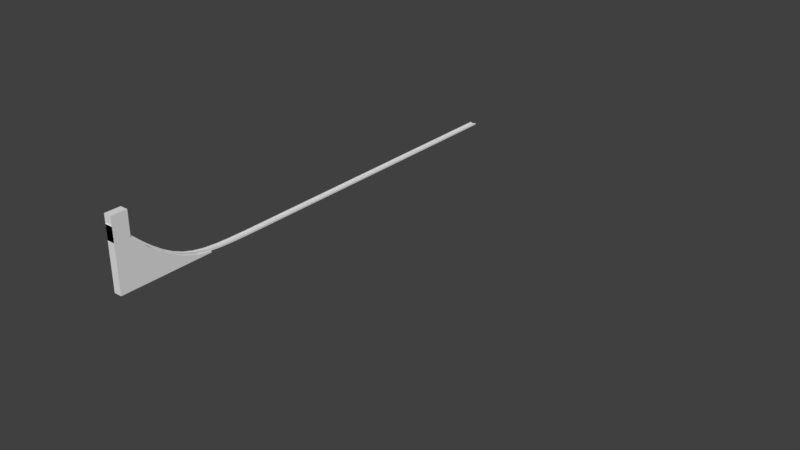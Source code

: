 # Source: track.blend  (saved by Blender 2.79.0; exported with 4.5.12 LTS)
import bpy
from mathutils import Matrix  # noqa: F401  (used for matrix-valued properties, if any)

bpy.ops.wm.read_factory_settings(use_empty=True)
scene = bpy.context.scene
scene.name = 'Scene'

# ---- collections
col_collection_1 = bpy.data.collections.new('Collection 1'); scene.collection.children.link(col_collection_1)

# ---- world
world_world = bpy.data.worlds.new('World'); scene.world = world_world
world_world.color = (0.05088, 0.05088, 0.05088)
world_world.use_sun_shadow = False
world_world.sun_shadow_jitter_overblur = 0.0
world_world.cycles.sampling_method = 'MANUAL'

# ---- meshes
me_cube_001 = bpy.data.meshes.new('Cube.001')
me_cube_001.from_pydata([(-0.2558, -1.0, -1.0), (-0.2558, -1.0, 2.9), (-0.2558, 1.0, -1.0), (-0.2558, 1.0, 1.0), (0.2558, -1.0, -1.0), (0.2558, -1.0, 2.9), (0.2558, 1.0, -1.0), (0.2558, 1.0, 1.0), (-0.2558, 2.0, 0.2183), (-0.2558, 2.0, -1.0), (0.2558, 2.0, -1.0), (0.2558, 2.0, 0.2183), (-0.2558, 3.0, -0.3659), (-0.2558, 3.0, -1.0), (0.2558, 3.0, -1.0), (0.2558, 3.0, -0.3659), (-0.2558, 4.0, -0.7444), (-0.2558, 4.0, -1.0), (0.2558, 4.0, -1.0), (0.2558, 4.0, -0.7444), (-0.2558, 5.0, -0.9254), (-0.2558, 5.0, -1.0), (0.2558, 5.0, -1.0), (0.2558, 5.0, -0.9254)], [], [(0, 1, 3, 2), (3, 7, 11, 8), (6, 7, 5, 4), (4, 5, 1, 0), (2, 6, 4, 0), (7, 3, 1, 5), (8, 11, 15, 12), (2, 3, 8, 9), (7, 6, 10, 11), (6, 2, 9, 10), (12, 15, 19, 16), (9, 8, 12, 13), (11, 10, 14, 15), (10, 9, 13, 14), (19, 18, 22, 23), (13, 12, 16, 17), (15, 14, 18, 19), (14, 13, 17, 18), (21, 20, 23, 22), (18, 17, 21, 22), (16, 19, 23, 20), (17, 16, 20, 21)])
_uv = me_cube_001.uv_layers.new(name='UVMap')
_uv.uv.foreach_set('vector', [0.4178, 0.8508, 0.0, 0.8508, 0.2035, 0.5672, 0.4178, 0.5672, 0.8356, 0.3705, 0.8904, 0.3705, 0.8904, 0.5458, 0.8356, 0.5458, 0.8356, 0.2836, 0.6213, 0.2836, 0.4178, 0.0, 0.8356, 0.0, 0.9452, 0.5531, 0.9452, 0.0, 1.0, 0.0, 1.0, 0.5531, 0.9452, 0.2836, 0.8904, 0.2836, 0.8904, 1.69e-08, 0.9452, 0.0, 0.8904, 0.3705, 0.8356, 0.3705, 0.8356, 0.0, 0.8904, 0.0, 0.8356, 0.5458, 0.8904, 0.5458, 0.8904, 0.7093, 0.8356, 0.7093, 0.4178, 0.5672, 0.2035, 0.5672, 0.2873, 0.4254, 0.4178, 0.4254, 0.6213, 0.2836, 0.8356, 0.2836, 0.8356, 0.4254, 0.7051, 0.4254, 0.8904, 0.2836, 0.9452, 0.2836, 0.9452, 0.4254, 0.8904, 0.4254, 0.8356, 0.7093, 0.8904, 0.7093, 0.8904, 0.8605, 0.8356, 0.8605, 0.4178, 0.4254, 0.2873, 0.4254, 0.3499, 0.2836, 0.4178, 0.2836, 0.7051, 0.4254, 0.8356, 0.4254, 0.8356, 0.5672, 0.7677, 0.5672, 0.8904, 0.4254, 0.9452, 0.4254, 0.9452, 0.5672, 0.8904, 0.5672, 0.8082, 0.709, 0.8356, 0.709, 0.8356, 0.8508, 0.8276, 0.8508, 0.4178, 0.2836, 0.3499, 0.2836, 0.3904, 0.1418, 0.4178, 0.1418, 0.7677, 0.5672, 0.8356, 0.5672, 0.8356, 0.709, 0.8082, 0.709, 0.8904, 0.5672, 0.9452, 0.5672, 0.9452, 0.709, 0.8904, 0.709, 0.0, 0.8508, 0.007992, 0.8508, 0.007992, 0.9234, 2.554e-08, 0.9234, 0.8904, 0.709, 0.9452, 0.709, 0.9452, 0.8508, 0.8904, 0.8508, 0.8356, 0.8605, 0.8904, 0.8605, 0.8904, 1.0, 0.8356, 1.0, 0.4178, 0.1418, 0.3904, 0.1418, 0.4098, 0.0, 0.4178, 0.0])
me_cube_001.use_remesh_preserve_volume = False
me_cube_001.use_remesh_preserve_attributes = False
me_cube_001.use_mirror_vertex_groups = False
me_cube_001.update()
me_cube = bpy.data.meshes.new('Cube')
me_cube.from_pydata([(-0.2, 0.0, -1.0), (-0.2, 0.0, 0.5), (-0.2, 1.0, -1.0), (-0.2, 1.0, 0.5), (0.2, 0.0, -1.0), (0.2, 0.0, 0.5), (0.2, 1.0, -1.0), (0.2, 1.0, 0.5), (-0.2, 1.0, -1.0), (-0.2, 0.0, -1.0), (-0.2, 1.0, 0.5), (0.2, 1.0, -1.0), (0.2, 1.0, 0.5), (0.2, 0.0, -1.0), (-0.1569, 1.0, -1.0), (-0.2, 0.0, -1.0), (-0.1569, 1.0, 0.4604), (0.1569, 1.0, -1.0), (0.1569, 1.0, 0.4604), (0.2, 0.0, -1.0), (-0.1569, 0.04838, 0.4604), (-0.1569, 0.04838, -1.0), (0.1569, 0.04838, -1.0), (0.1569, 0.04838, 0.4604)], [], [(0, 1, 3, 2), (6, 4, 13, 11), (6, 7, 5, 4), (4, 5, 1, 0), (0, 2, 8, 9), (7, 3, 1, 5), (12, 11, 17, 18), (13, 9, 15, 19), (3, 7, 12, 10), (2, 3, 10, 8), (4, 0, 9, 13), (7, 6, 11, 12), (16, 18, 23, 20), (14, 17, 19, 15), (9, 8, 14, 15), (11, 13, 19, 17), (10, 12, 18, 16), (8, 10, 16, 14), (21, 20, 23, 22), (14, 16, 20, 21), (18, 17, 22, 23), (17, 14, 21, 22)])
_uv = me_cube.uv_layers.new(name='UVMap')
_uv.uv.foreach_set('vector', [2.136e-07, 0.5, 0.0, 1.589e-07, 0.3062, 0.0, 0.3062, 0.5, 0.0, 0.0, 0.0, 0.0, 0.0, 0.0, 0.0, 0.0, 0.6125, 9.934e-08, 0.6125, 0.5, 0.3062, 0.5, 0.3062, 0.0, 1.78e-07, 1.0, 0.0, 0.5, 0.1225, 0.5, 0.1225, 1.0, 0.0, 0.0, 0.0, 0.0, 0.0, 0.0, 0.0, 0.0, 0.5861, 0.8333, 0.4636, 0.8333, 0.4636, 0.5, 0.5861, 0.5, 0.245, 0.5, 0.245, 1.0, 0.2318, 1.0, 0.2318, 0.5132, 0.0, 0.0, 0.0, 0.0, 0.0, 0.0, 0.0, 0.0, 0.0, 0.0, 0.0, 0.0, 0.0, 0.0, 0.0, 0.0, 0.0, 0.0, 0.0, 0.0, 0.0, 0.0, 0.0, 0.0, 0.0, 0.0, 0.0, 0.0, 0.0, 0.0, 0.0, 0.0, 0.0, 0.0, 0.0, 0.0, 0.0, 0.0, 0.0, 0.0, 0.9039, 5.96e-08, 1.0, 0.0, 1.0, 0.3172, 0.9039, 0.3172, 0.3543, 0.5, 0.4504, 0.5, 0.4636, 0.8333, 0.3411, 0.8333, 0.3411, 0.8333, 0.3411, 0.5, 0.3543, 0.5, 0.3411, 0.8333, 0.4636, 0.5, 0.4636, 0.8333, 0.4636, 0.8333, 0.4504, 0.5, 0.1225, 0.5, 0.245, 0.5, 0.2318, 0.5132, 0.1357, 0.5132, 0.1225, 1.0, 0.1225, 0.5, 0.1357, 0.5132, 0.1357, 1.0, 0.245, 0.9868, 0.245, 0.5, 0.3411, 0.5, 0.3411, 0.9868, 0.9039, 0.4868, 0.9039, 0.9736, 0.6125, 0.9736, 0.6125, 0.4868, 0.9039, 0.0, 0.9039, 0.4868, 0.6125, 0.4868, 0.6125, 1.49e-07, 0.9039, 0.3172, 1.0, 0.3172, 1.0, 0.6344, 0.9039, 0.6344])
me_cube.use_remesh_preserve_volume = False
me_cube.use_remesh_preserve_attributes = False
me_cube.use_mirror_vertex_groups = False
me_cube.update()

# ---- curves / text
cu_beziercurve_002 = bpy.data.curves.new('BezierCurve.002', 'CURVE')
cu_beziercurve_002.dimensions = '3D'
_sp = cu_beziercurve_002.splines.new('BEZIER'); _sp.bezier_points.add(11)
_sp.bezier_points.foreach_set('co', [0.2, -0.05667, 4.47e-09, -0.2, -0.05667, -1.49e-09, -0.2, 0.04333, 4.47e-09, -0.15, 0.04333, 4.47e-09, -0.15, -0.01667, 4.47e-09, -0.05, -0.01667, 4.47e-09, -0.05, 0.003333, 4.47e-09, 0.05, 0.003333, 4.47e-09, 0.05, -0.01667, 4.47e-09, 0.15, -0.01667, 4.47e-09, 0.15, 0.04333, 1.043e-08, 0.2, 0.04333, 1.043e-08])
_sp.bezier_points.foreach_set('handle_left', [0.2, -0.02, 4.47e-09, -0.06667, -0.05667, 4.967e-10, -0.2, 0.01, 2.484e-09, -0.1667, 0.04333, 4.47e-09, -0.15, 0.003333, 4.47e-09, -0.08333, -0.01667, 4.47e-09, -0.05, -0.003333, 4.47e-09, 0.01667, 0.003333, 4.47e-09, 0.05, -0.01, 4.47e-09, 0.1167, -0.01667, 4.47e-09, 0.15, 0.02333, 8.444e-09, 0.1833, 0.04333, 1.043e-08])
_sp.bezier_points.foreach_set('handle_right', [0.07, -0.05667, -1.49e-09, -0.2, -0.02333, 4.967e-10, -0.1833, 0.04333, 4.47e-09, -0.15, 0.02333, 4.47e-09, -0.1167, -0.01667, 4.47e-09, -0.05, -0.01, 4.47e-09, -0.01667, 0.003333, 4.47e-09, 0.05, -0.003333, 4.47e-09, 0.08333, -0.01667, 4.47e-09, 0.15, 0.003333, 6.457e-09, 0.1667, 0.04333, 1.043e-08, 0.2, 0.01, 8.444e-09])
for _p, _l, _r in zip(_sp.bezier_points, ['FREE', 'VECTOR', 'VECTOR', 'VECTOR', 'VECTOR', 'VECTOR', 'VECTOR', 'VECTOR', 'VECTOR', 'VECTOR', 'VECTOR', 'VECTOR'], ['FREE', 'VECTOR', 'VECTOR', 'VECTOR', 'VECTOR', 'VECTOR', 'VECTOR', 'VECTOR', 'VECTOR', 'VECTOR', 'VECTOR', 'VECTOR']): _p.handle_left_type = _l; _p.handle_right_type = _r
_sp.order_u = 0
_sp.order_v = 0
_sp.use_cyclic_u = True
cu_beziercurve_002.use_path = True
cu_beziercurve_002.use_path_clamp = True
cu_beziercurve_002.bevel_resolution = 0
cu_beziercurve_002.fill_mode = 'HALF'
cu_beziercurve = bpy.data.curves.new('BezierCurve', 'CURVE')
cu_beziercurve.dimensions = '3D'
_sp = cu_beziercurve.splines.new('BEZIER'); _sp.bezier_points.add(2)
_sp.bezier_points.foreach_set('co', [0.0, 2.384e-07, 4.0, 0.0, 10.0, 0.0, 0.0, 30.0, 0.0])
_sp.bezier_points.foreach_set('handle_left', [0.0, -1.0, 5.0, 0.0005862, 4.519, 0.0, 0.0, 29.13, -0.0002644])
_sp.bezier_points.foreach_set('handle_right', [0.0, 4.0, 4.768e-07, -0.0001458, 11.36, 0.0, 0.0, 30.85, 0.0002583])
for _p, _l, _r in zip(_sp.bezier_points, ['ALIGNED', 'ALIGNED', 'ALIGNED'], ['ALIGNED', 'ALIGNED', 'ALIGNED']): _p.handle_left_type = _l; _p.handle_right_type = _r
_sp.order_u = 0
_sp.order_v = 0
_sp.use_smooth = False
cu_beziercurve.use_path_clamp = True
cu_beziercurve.bevel_mode = 'OBJECT'
cu_beziercurve.bevel_resolution = 0
cu_beziercurve.fill_mode = 'HALF'
cu_beziercurve.use_fill_caps = True

# ---- objects
ob_cube_001 = bpy.data.objects.new('Cube.001', me_cube_001)
ob_cube = bpy.data.objects.new('Cube', me_cube)
ob_track_shape = bpy.data.objects.new('Track Shape', cu_beziercurve_002)
ob_track_path = bpy.data.objects.new('Track Path', cu_beziercurve)

# ---- transforms, parenting, visibility, modifiers, constraints
ob_cube_001.location = (0.0, 1.0, 1.0)
ob_cube_001.lineart.crease_threshold = 0.0
ob_cube.location = (0.0, 0.0, 4.0)
ob_cube.scale = (1.272, 1.0, 1.0)
ob_cube.lineart.crease_threshold = 0.0
ob_track_shape.location = (13.0, -1.5, -3.0)
ob_track_shape.lineart.crease_threshold = 0.0
ob_track_path.location = (0.0, 0.0, 0.0)
ob_track_path.scale = (1.0, 1.0, 1.0)
ob_track_path.lineart.crease_threshold = 0.0
cu_beziercurve.bevel_object = ob_track_shape

# ---- collection membership
col_collection_1.objects.link(ob_cube_001)
col_collection_1.objects.link(ob_cube)
col_collection_1.objects.link(ob_track_shape)
col_collection_1.objects.link(ob_track_path)

# ---- scene / render settings (as saved in the file)
scene.frame_start = 1; scene.frame_end = 250; scene.frame_set(1)
scene.render.engine = 'BLENDER_EEVEE_NEXT'
scene.render.resolution_percentage = 50
scene.render.dither_intensity = 0.0
scene.cycles.use_denoising = False
scene.cycles.samples = 128
scene.cycles.sampling_pattern = 'TABULATED_SOBOL'
scene.cycles.use_adaptive_sampling = False
scene.cycles.use_light_tree = False
scene.cycles.blur_glossy = 0.0
scene.cycles.sample_clamp_indirect = 0.0
scene.view_settings.view_transform = 'Standard'
bpy.context.view_layer.update()

# ---- added for rendering (the .blend has no active camera and no usable light): camera, sun
cam_auto = bpy.data.cameras.new('AutoCamera')
cam_auto.lens = 50.0
cam_auto.sensor_width = 36.0
cam_auto.clip_end = 1000.0
ob_auto_camera = bpy.data.objects.new('AutoCamera', cam_auto)
scene.collection.objects.link(ob_auto_camera)
ob_auto_camera.location = (41.6865, -27.8822, 28.5692)
ob_auto_camera.rotation_euler = (1.09748, -7.21219e-08, 0.694738)
scene.camera = ob_auto_camera
light_auto_sun = bpy.data.lights.new('AutoSun', 'SUN')
light_auto_sun.energy = 3.0
light_auto_sun.angle = 0.0523599
ob_auto_sun = bpy.data.objects.new('AutoSun', light_auto_sun)
scene.collection.objects.link(ob_auto_sun)
ob_auto_sun.rotation_euler = (0.872665, 0.174533, 0.523599)
bpy.context.view_layer.update()
